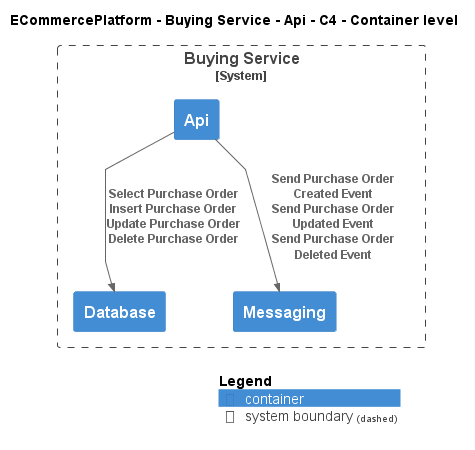

The diagram above was rendered by PlantUML. Its source (embedded in the PNG):
@startuml
!include ..\..\..\..\..\.c4s\C4_Container.puml

AddElementTag("c4interflow:lifecycle:new", $bgColor=green, $fontColor=#ffffff, $borderColor=green, $shadowing="False")
AddElementTag("c4interflow:lifecycle:changed", $bgColor=orange, $fontColor=#ffffff, $borderColor=orange, $shadowing="False")
AddElementTag("c4interflow:lifecycle:removed", $bgColor=red, $fontColor=#ffffff, $borderColor=red, $shadowing="False")

AddRelTag("c4interflow:lifecycle:new", $textColor=green, $lineColor=green)
AddRelTag("c4interflow:lifecycle:changed", $textColor=orange, $lineColor=orange)
AddRelTag("c4interflow:lifecycle:removed", $textColor=red, $lineColor=red)

SHOW_PERSON_PORTRAIT()
LAYOUT_TOP_DOWN()

skinparam linetype polyline

title ECommercePlatform - Buying Service - Api - C4 - Container level


System_Boundary(ECommercePlatform.SoftwareSystems.BuyingService, "Buying Service") {
    Container(ECommercePlatform.SoftwareSystems.BuyingService.Containers.Api, "Api", "", "")
    Container(ECommercePlatform.SoftwareSystems.BuyingService.Containers.Database, "Database", "", "")
    Container(ECommercePlatform.SoftwareSystems.BuyingService.Containers.Messaging, "Messaging", "", "")
}

Rel(ECommercePlatform.SoftwareSystems.BuyingService.Containers.Api, ECommercePlatform.SoftwareSystems.BuyingService.Containers.Database, "Select Purchase Order\nInsert Purchase Order\nUpdate Purchase Order\nDelete Purchase Order")
Rel(ECommercePlatform.SoftwareSystems.BuyingService.Containers.Api, ECommercePlatform.SoftwareSystems.BuyingService.Containers.Messaging, "Send Purchase Order Created Event\nSend Purchase Order Updated Event\nSend Purchase Order Deleted Event")


SHOW_LEGEND()
@enduml